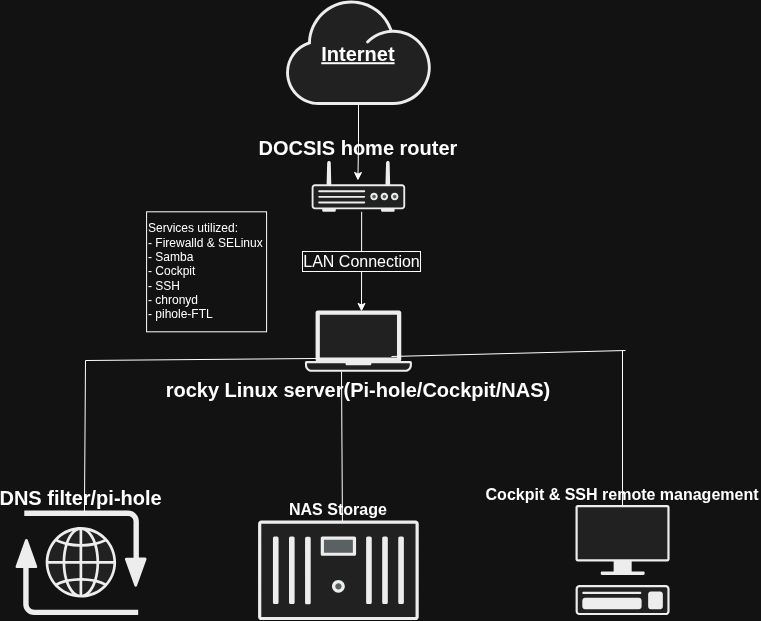

The diagram above was exported from draw.io. Its source (the exported page's mxGraphModel, read from the mxfile embedded in the PNG):
<mxGraphModel dx="1426" dy="767" grid="1" gridSize="10" guides="1" tooltips="1" connect="1" arrows="1" fold="1" page="1" pageScale="1" pageWidth="850" pageHeight="1100" math="0" shadow="0">
  <root>
    <mxCell id="0" />
    <mxCell id="1" parent="0" />
    <mxCell id="ISJr1UZr8I4GOVNqliFe-6" edge="1" parent="1" source="ISJr1UZr8I4GOVNqliFe-2" style="edgeStyle=orthogonalEdgeStyle;rounded=0;orthogonalLoop=1;jettySize=auto;html=1;">
      <mxGeometry relative="1" as="geometry">
        <mxPoint x="432.4000000000001" y="180" as="targetPoint" />
      </mxGeometry>
    </mxCell>
    <mxCell id="ISJr1UZr8I4GOVNqliFe-2" parent="1" style="shape=mxgraph.networks2.icon;aspect=fixed;fillColor=#EDEDED;strokeColor=#000000;gradientColor=#5B6163;network2IconShadow=1;network2bgFillColor=none;labelPosition=center;verticalLabelPosition=middle;align=center;verticalAlign=middle;network2Icon=mxgraph.networks2.cloud;network2IconYOffset=-0.08;network2IconW=1.0004;network2IconH=0.7222;fontSize=20;fontStyle=5;labelBorderColor=none;" value="Internet" vertex="1">
      <mxGeometry height="104.44" width="144.67" x="360.59" as="geometry" />
    </mxCell>
    <mxCell id="ISJr1UZr8I4GOVNqliFe-4" parent="1" style="shape=mxgraph.networks2.icon;aspect=fixed;fillColor=#EDEDED;strokeColor=#000000;gradientColor=#5B6163;network2IconShadow=1;network2bgFillColor=none;labelPosition=center;verticalLabelPosition=bottom;align=center;verticalAlign=top;network2Icon=mxgraph.networks2.laptop;network2IconW=1;network2IconH=0.5734;fontSize=20;fontStyle=1;labelBorderColor=none;shadow=0;" value="rocky Linux server(Pi-hole/Cockpit/NAS)" vertex="1">
      <mxGeometry height="61.35" width="107" x="379.42" y="310" as="geometry" />
    </mxCell>
    <mxCell id="ISJr1UZr8I4GOVNqliFe-12" parent="1" style="whiteSpace=wrap;html=1;aspect=fixed;labelPosition=center;verticalLabelPosition=middle;align=left;verticalAlign=middle;textDirection=ltr;" value="Services utilized:&lt;div&gt;- Firewalld &amp;amp; SELinux&lt;/div&gt;&lt;div&gt;- Samba&lt;/div&gt;&lt;div&gt;- Cockpit&lt;/div&gt;&lt;div&gt;- SSH&amp;nbsp;&lt;/div&gt;&lt;div&gt;- chronyd&lt;/div&gt;&lt;div&gt;- pihole-FTL&lt;/div&gt;" vertex="1">
      <mxGeometry height="120" width="120" x="221.08999999999997" y="211.31" as="geometry" />
    </mxCell>
    <mxCell id="ISJr1UZr8I4GOVNqliFe-14" parent="1" style="fillColorStyles=neutralFill;neutralFill=#9DA6A8;shape=mxgraph.networks2.icon;aspect=fixed;fillColor=#EDEDED;strokeColor=#000000;gradientColor=#5B6163;network2IconShadow=1;network2bgFillColor=none;labelPosition=center;verticalLabelPosition=top;align=center;verticalAlign=bottom;network2Icon=mxgraph.networks2.router;network2IconXOffset=0.0001;network2IconYOffset=-0.1142;network2IconW=1;network2IconH=0.5485;fontSize=20;fontStyle=1" value="DOCSIS home router" vertex="1">
      <mxGeometry height="51.31" width="93.54" x="386.15" y="160" as="geometry" />
    </mxCell>
    <mxCell id="ISJr1UZr8I4GOVNqliFe-15" parent="1" style="fillColorStyles=neutralFill;neutralFill=#9DA6A8;shape=mxgraph.networks2.icon;aspect=fixed;fillColor=#EDEDED;strokeColor=#000000;gradientColor=#5B6163;network2IconShadow=1;network2bgFillColor=none;labelPosition=center;verticalLabelPosition=top;align=center;verticalAlign=bottom;network2Icon=mxgraph.networks2.nas_filer;network2IconW=1;network2IconH=0.62;fontSize=16;fontStyle=1" value="NAS Storage" vertex="1">
      <mxGeometry height="99.61" width="160.66" x="332.58" y="520" as="geometry" />
    </mxCell>
    <mxCell id="ISJr1UZr8I4GOVNqliFe-16" parent="1" style="shape=mxgraph.networks2.icon;aspect=fixed;fillColor=#EDEDED;strokeColor=#000000;gradientColor=#5B6163;network2IconShadow=1;network2bgFillColor=none;labelPosition=center;verticalLabelPosition=top;align=center;verticalAlign=bottom;network2Icon=mxgraph.networks2.internet;network2IconXOffset=0.0012;network2IconYOffset=0.0035;network2IconW=0.9677;network2IconH=0.7722;fontSize=20;fontStyle=1" value="DNS filter/pi-hole" vertex="1">
      <mxGeometry height="104.61" width="131.09" x="90" y="510" as="geometry" />
    </mxCell>
    <mxCell id="ISJr1UZr8I4GOVNqliFe-17" parent="1" style="shape=mxgraph.networks2.icon;aspect=fixed;fillColor=#EDEDED;strokeColor=#000000;gradientColor=#5B6163;network2IconShadow=1;network2bgFillColor=none;labelPosition=center;verticalLabelPosition=top;align=center;verticalAlign=bottom;network2Icon=mxgraph.networks2.terminal;network2IconW=0.8554;network2IconH=1;fontSize=16;labelBackgroundColor=default;fontStyle=1" value="Cockpit &amp; SSH remote management" vertex="1">
      <mxGeometry height="110" width="94.09" x="650" y="504.61" as="geometry" />
    </mxCell>
    <mxCell id="ISJr1UZr8I4GOVNqliFe-20" edge="1" parent="1" style="endArrow=classic;html=1;rounded=0;exitX=0.522;exitY=0.819;exitDx=0;exitDy=0;exitPerimeter=0;entryX=0.529;entryY=0.016;entryDx=0;entryDy=0;entryPerimeter=0;" target="ISJr1UZr8I4GOVNqliFe-4" value="">
      <mxGeometry relative="1" as="geometry">
        <mxPoint x="436.14788000000016" y="211.31288999999995" as="sourcePoint" />
        <mxPoint x="438" y="310" as="targetPoint" />
      </mxGeometry>
    </mxCell>
    <mxCell id="ISJr1UZr8I4GOVNqliFe-23" connectable="0" parent="ISJr1UZr8I4GOVNqliFe-20" style="edgeLabel;html=1;align=center;verticalAlign=middle;resizable=0;points=[];labelBorderColor=default;" value="&lt;font style=&quot;font-size: 16px;&quot;&gt;LAN Connection&lt;/font&gt;" vertex="1">
      <mxGeometry relative="1" x="-0.2167" y="-2" as="geometry">
        <mxPoint x="1" y="10" as="offset" />
      </mxGeometry>
    </mxCell>
    <mxCell id="ISJr1UZr8I4GOVNqliFe-25" edge="1" parent="1" source="ISJr1UZr8I4GOVNqliFe-16" style="endArrow=none;html=1;rounded=0;exitX=0.526;exitY=0.019;exitDx=0;exitDy=0;exitPerimeter=0;" value="">
      <mxGeometry height="50" relative="1" width="50" as="geometry">
        <mxPoint x="400" y="420" as="sourcePoint" />
        <mxPoint x="160" y="360" as="targetPoint" />
      </mxGeometry>
    </mxCell>
    <mxCell id="ISJr1UZr8I4GOVNqliFe-26" edge="1" parent="1" style="endArrow=none;html=1;rounded=0;entryX=0.127;entryY=0.782;entryDx=0;entryDy=0;entryPerimeter=0;" target="ISJr1UZr8I4GOVNqliFe-4" value="">
      <mxGeometry height="50" relative="1" width="50" as="geometry">
        <mxPoint x="160" y="360" as="sourcePoint" />
        <mxPoint x="450" y="370" as="targetPoint" />
      </mxGeometry>
    </mxCell>
    <mxCell id="ISJr1UZr8I4GOVNqliFe-28" edge="1" parent="1" source="ISJr1UZr8I4GOVNqliFe-15" style="endArrow=none;html=1;rounded=0;exitX=0.525;exitY=0.01;exitDx=0;exitDy=0;exitPerimeter=0;entryX=0.342;entryY=0.994;entryDx=0;entryDy=0;entryPerimeter=0;" target="ISJr1UZr8I4GOVNqliFe-4" value="">
      <mxGeometry height="50" relative="1" width="50" as="geometry">
        <mxPoint x="400" y="420" as="sourcePoint" />
        <mxPoint x="450" y="370" as="targetPoint" />
      </mxGeometry>
    </mxCell>
    <mxCell id="ISJr1UZr8I4GOVNqliFe-29" edge="1" parent="1" source="ISJr1UZr8I4GOVNqliFe-17" style="endArrow=none;html=1;rounded=0;" value="">
      <mxGeometry height="50" relative="1" width="50" as="geometry">
        <mxPoint x="400" y="420" as="sourcePoint" />
        <mxPoint x="697" y="350" as="targetPoint" />
      </mxGeometry>
    </mxCell>
    <mxCell id="ISJr1UZr8I4GOVNqliFe-30" edge="1" parent="1" source="ISJr1UZr8I4GOVNqliFe-4" style="endArrow=none;html=1;rounded=0;exitX=0.809;exitY=0.75;exitDx=0;exitDy=0;exitPerimeter=0;" value="">
      <mxGeometry height="50" relative="1" width="50" as="geometry">
        <mxPoint x="400" y="420" as="sourcePoint" />
        <mxPoint x="700" y="350" as="targetPoint" />
      </mxGeometry>
    </mxCell>
  </root>
</mxGraphModel>